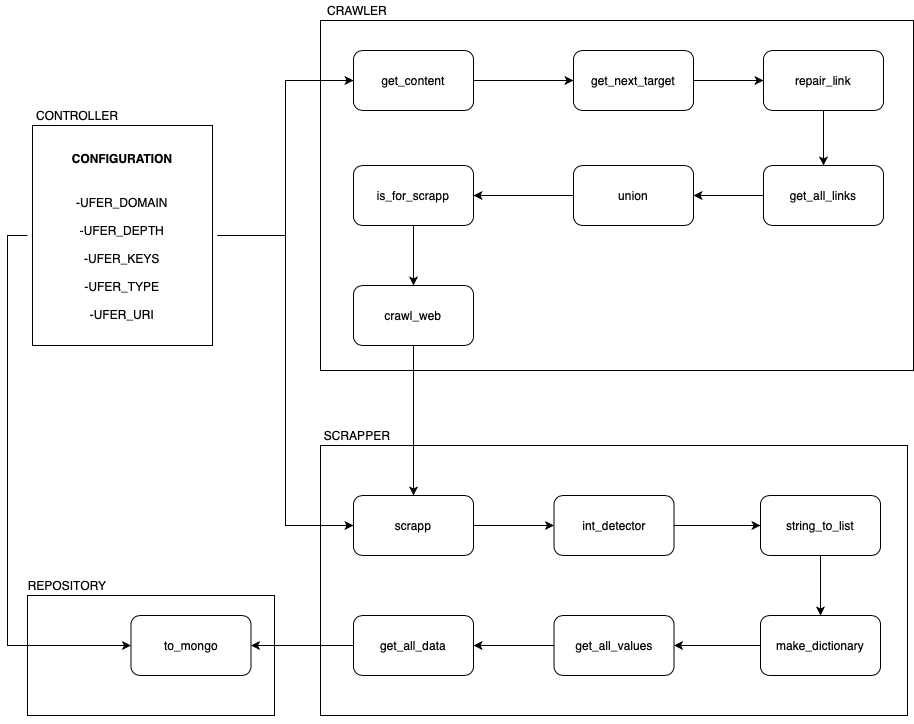

The diagram above was exported from draw.io. Its source (the exported page's mxGraphModel, read from the mxfile embedded in the PNG):
<mxGraphModel dx="2253" dy="772" grid="1" gridSize="10" guides="1" tooltips="1" connect="1" arrows="1" fold="1" page="1" pageScale="1" pageWidth="827" pageHeight="1169" math="0" shadow="0">
  <root>
    <mxCell id="Q4EhqoKravfpoJwdrpeo-0" />
    <mxCell id="Q4EhqoKravfpoJwdrpeo-1" parent="Q4EhqoKravfpoJwdrpeo-0" />
    <mxCell id="Q4EhqoKravfpoJwdrpeo-65" value="" style="rounded=0;whiteSpace=wrap;html=1;" parent="Q4EhqoKravfpoJwdrpeo-1" vertex="1">
      <mxGeometry x="-280" y="680" width="247" height="120" as="geometry" />
    </mxCell>
    <mxCell id="Q4EhqoKravfpoJwdrpeo-3" value="" style="rounded=0;whiteSpace=wrap;html=1;" parent="Q4EhqoKravfpoJwdrpeo-1" vertex="1">
      <mxGeometry x="13" y="530" width="587" height="270" as="geometry" />
    </mxCell>
    <mxCell id="Q4EhqoKravfpoJwdrpeo-4" value="SCRAPPER" style="text;html=1;strokeColor=none;fillColor=none;align=center;verticalAlign=middle;whiteSpace=wrap;rounded=0;" parent="Q4EhqoKravfpoJwdrpeo-1" vertex="1">
      <mxGeometry x="30" y="510" width="40" height="20" as="geometry" />
    </mxCell>
    <mxCell id="Q4EhqoKravfpoJwdrpeo-80" style="edgeStyle=orthogonalEdgeStyle;rounded=0;orthogonalLoop=1;jettySize=auto;html=1;exitX=0;exitY=0.5;exitDx=0;exitDy=0;entryX=1;entryY=0.5;entryDx=0;entryDy=0;" parent="Q4EhqoKravfpoJwdrpeo-1" source="78MNU74EogW_LmHCJGmw-0" target="Q4EhqoKravfpoJwdrpeo-75" edge="1">
      <mxGeometry relative="1" as="geometry" />
    </mxCell>
    <mxCell id="Q4EhqoKravfpoJwdrpeo-5" value="get_all_values" style="rounded=1;whiteSpace=wrap;html=1;" parent="Q4EhqoKravfpoJwdrpeo-1" vertex="1">
      <mxGeometry x="246.5" y="700" width="120" height="60" as="geometry" />
    </mxCell>
    <mxCell id="Q4EhqoKravfpoJwdrpeo-57" style="edgeStyle=orthogonalEdgeStyle;rounded=0;orthogonalLoop=1;jettySize=auto;html=1;exitX=1;exitY=0.5;exitDx=0;exitDy=0;entryX=0;entryY=0.5;entryDx=0;entryDy=0;" parent="Q4EhqoKravfpoJwdrpeo-1" source="Q4EhqoKravfpoJwdrpeo-6" target="Q4EhqoKravfpoJwdrpeo-8" edge="1">
      <mxGeometry relative="1" as="geometry" />
    </mxCell>
    <mxCell id="Q4EhqoKravfpoJwdrpeo-6" value="int_detector" style="rounded=1;whiteSpace=wrap;html=1;" parent="Q4EhqoKravfpoJwdrpeo-1" vertex="1">
      <mxGeometry x="246.5" y="580" width="120" height="60" as="geometry" />
    </mxCell>
    <mxCell id="Q4EhqoKravfpoJwdrpeo-59" style="edgeStyle=orthogonalEdgeStyle;rounded=0;orthogonalLoop=1;jettySize=auto;html=1;exitX=0;exitY=0.5;exitDx=0;exitDy=0;entryX=1;entryY=0.5;entryDx=0;entryDy=0;" parent="Q4EhqoKravfpoJwdrpeo-1" source="Q4EhqoKravfpoJwdrpeo-7" target="Q4EhqoKravfpoJwdrpeo-5" edge="1">
      <mxGeometry relative="1" as="geometry" />
    </mxCell>
    <mxCell id="Q4EhqoKravfpoJwdrpeo-7" value="make_dictionary" style="rounded=1;whiteSpace=wrap;html=1;" parent="Q4EhqoKravfpoJwdrpeo-1" vertex="1">
      <mxGeometry x="453" y="700" width="120" height="60" as="geometry" />
    </mxCell>
    <mxCell id="Q4EhqoKravfpoJwdrpeo-58" style="edgeStyle=orthogonalEdgeStyle;rounded=0;orthogonalLoop=1;jettySize=auto;html=1;exitX=0.5;exitY=1;exitDx=0;exitDy=0;entryX=0.5;entryY=0;entryDx=0;entryDy=0;" parent="Q4EhqoKravfpoJwdrpeo-1" source="Q4EhqoKravfpoJwdrpeo-8" target="Q4EhqoKravfpoJwdrpeo-7" edge="1">
      <mxGeometry relative="1" as="geometry" />
    </mxCell>
    <mxCell id="Q4EhqoKravfpoJwdrpeo-8" value="string_to_list" style="rounded=1;whiteSpace=wrap;html=1;" parent="Q4EhqoKravfpoJwdrpeo-1" vertex="1">
      <mxGeometry x="453" y="580" width="120" height="60" as="geometry" />
    </mxCell>
    <mxCell id="Q4EhqoKravfpoJwdrpeo-56" style="edgeStyle=orthogonalEdgeStyle;rounded=0;orthogonalLoop=1;jettySize=auto;html=1;exitX=1;exitY=0.5;exitDx=0;exitDy=0;entryX=0;entryY=0.5;entryDx=0;entryDy=0;" parent="Q4EhqoKravfpoJwdrpeo-1" source="Q4EhqoKravfpoJwdrpeo-9" target="Q4EhqoKravfpoJwdrpeo-6" edge="1">
      <mxGeometry relative="1" as="geometry" />
    </mxCell>
    <mxCell id="Q4EhqoKravfpoJwdrpeo-9" value="scrapp" style="rounded=1;whiteSpace=wrap;html=1;" parent="Q4EhqoKravfpoJwdrpeo-1" vertex="1">
      <mxGeometry x="46" y="580" width="120" height="60" as="geometry" />
    </mxCell>
    <mxCell id="Q4EhqoKravfpoJwdrpeo-11" value="" style="rounded=0;whiteSpace=wrap;html=1;" parent="Q4EhqoKravfpoJwdrpeo-1" vertex="1">
      <mxGeometry x="13" y="105" width="593" height="350" as="geometry" />
    </mxCell>
    <mxCell id="Q4EhqoKravfpoJwdrpeo-12" value="CRAWLER" style="text;html=1;strokeColor=none;fillColor=none;align=center;verticalAlign=middle;whiteSpace=wrap;rounded=0;" parent="Q4EhqoKravfpoJwdrpeo-1" vertex="1">
      <mxGeometry x="30" y="85" width="40" height="20" as="geometry" />
    </mxCell>
    <mxCell id="Q4EhqoKravfpoJwdrpeo-23" style="edgeStyle=orthogonalEdgeStyle;rounded=0;orthogonalLoop=1;jettySize=auto;html=1;exitX=1;exitY=0.5;exitDx=0;exitDy=0;entryX=0;entryY=0.5;entryDx=0;entryDy=0;" parent="Q4EhqoKravfpoJwdrpeo-1" source="Q4EhqoKravfpoJwdrpeo-13" target="Q4EhqoKravfpoJwdrpeo-18" edge="1">
      <mxGeometry relative="1" as="geometry" />
    </mxCell>
    <mxCell id="Q4EhqoKravfpoJwdrpeo-13" value="get_content" style="rounded=1;whiteSpace=wrap;html=1;" parent="Q4EhqoKravfpoJwdrpeo-1" vertex="1">
      <mxGeometry x="46" y="135" width="120" height="60" as="geometry" />
    </mxCell>
    <mxCell id="Q4EhqoKravfpoJwdrpeo-29" style="edgeStyle=orthogonalEdgeStyle;rounded=0;orthogonalLoop=1;jettySize=auto;html=1;exitX=0.5;exitY=1;exitDx=0;exitDy=0;entryX=0.5;entryY=0;entryDx=0;entryDy=0;" parent="Q4EhqoKravfpoJwdrpeo-1" source="Q4EhqoKravfpoJwdrpeo-17" target="Q4EhqoKravfpoJwdrpeo-20" edge="1">
      <mxGeometry relative="1" as="geometry" />
    </mxCell>
    <mxCell id="Q4EhqoKravfpoJwdrpeo-17" value="repair_link" style="rounded=1;whiteSpace=wrap;html=1;" parent="Q4EhqoKravfpoJwdrpeo-1" vertex="1">
      <mxGeometry x="456" y="135" width="120" height="60" as="geometry" />
    </mxCell>
    <mxCell id="Q4EhqoKravfpoJwdrpeo-28" style="edgeStyle=orthogonalEdgeStyle;rounded=0;orthogonalLoop=1;jettySize=auto;html=1;exitX=1;exitY=0.5;exitDx=0;exitDy=0;entryX=0;entryY=0.5;entryDx=0;entryDy=0;" parent="Q4EhqoKravfpoJwdrpeo-1" source="Q4EhqoKravfpoJwdrpeo-18" target="Q4EhqoKravfpoJwdrpeo-17" edge="1">
      <mxGeometry relative="1" as="geometry" />
    </mxCell>
    <mxCell id="Q4EhqoKravfpoJwdrpeo-18" value="get_next_target" style="rounded=1;whiteSpace=wrap;html=1;" parent="Q4EhqoKravfpoJwdrpeo-1" vertex="1">
      <mxGeometry x="266" y="135" width="120" height="60" as="geometry" />
    </mxCell>
    <mxCell id="Q4EhqoKravfpoJwdrpeo-31" style="edgeStyle=orthogonalEdgeStyle;rounded=0;orthogonalLoop=1;jettySize=auto;html=1;exitX=0;exitY=0.5;exitDx=0;exitDy=0;entryX=1;entryY=0.5;entryDx=0;entryDy=0;" parent="Q4EhqoKravfpoJwdrpeo-1" source="Q4EhqoKravfpoJwdrpeo-19" target="Q4EhqoKravfpoJwdrpeo-21" edge="1">
      <mxGeometry relative="1" as="geometry" />
    </mxCell>
    <mxCell id="Q4EhqoKravfpoJwdrpeo-19" value="union&lt;br&gt;" style="rounded=1;whiteSpace=wrap;html=1;" parent="Q4EhqoKravfpoJwdrpeo-1" vertex="1">
      <mxGeometry x="266" y="250" width="120" height="60" as="geometry" />
    </mxCell>
    <mxCell id="Q4EhqoKravfpoJwdrpeo-30" style="edgeStyle=orthogonalEdgeStyle;rounded=0;orthogonalLoop=1;jettySize=auto;html=1;exitX=0;exitY=0.5;exitDx=0;exitDy=0;entryX=1;entryY=0.5;entryDx=0;entryDy=0;" parent="Q4EhqoKravfpoJwdrpeo-1" source="Q4EhqoKravfpoJwdrpeo-20" target="Q4EhqoKravfpoJwdrpeo-19" edge="1">
      <mxGeometry relative="1" as="geometry" />
    </mxCell>
    <mxCell id="Q4EhqoKravfpoJwdrpeo-20" value="get_all_links&lt;br&gt;" style="rounded=1;whiteSpace=wrap;html=1;" parent="Q4EhqoKravfpoJwdrpeo-1" vertex="1">
      <mxGeometry x="456" y="250" width="120" height="60" as="geometry" />
    </mxCell>
    <mxCell id="Q4EhqoKravfpoJwdrpeo-32" style="edgeStyle=orthogonalEdgeStyle;rounded=0;orthogonalLoop=1;jettySize=auto;html=1;exitX=0.5;exitY=1;exitDx=0;exitDy=0;entryX=0.5;entryY=0;entryDx=0;entryDy=0;" parent="Q4EhqoKravfpoJwdrpeo-1" source="Q4EhqoKravfpoJwdrpeo-21" target="Q4EhqoKravfpoJwdrpeo-22" edge="1">
      <mxGeometry relative="1" as="geometry" />
    </mxCell>
    <mxCell id="Q4EhqoKravfpoJwdrpeo-21" value="is_for_scrapp" style="rounded=1;whiteSpace=wrap;html=1;" parent="Q4EhqoKravfpoJwdrpeo-1" vertex="1">
      <mxGeometry x="46" y="250" width="120" height="60" as="geometry" />
    </mxCell>
    <mxCell id="Q4EhqoKravfpoJwdrpeo-55" style="edgeStyle=orthogonalEdgeStyle;rounded=0;orthogonalLoop=1;jettySize=auto;html=1;exitX=0.5;exitY=1;exitDx=0;exitDy=0;" parent="Q4EhqoKravfpoJwdrpeo-1" source="Q4EhqoKravfpoJwdrpeo-22" target="Q4EhqoKravfpoJwdrpeo-9" edge="1">
      <mxGeometry relative="1" as="geometry" />
    </mxCell>
    <mxCell id="Q4EhqoKravfpoJwdrpeo-22" value="crawl_web" style="rounded=1;whiteSpace=wrap;html=1;" parent="Q4EhqoKravfpoJwdrpeo-1" vertex="1">
      <mxGeometry x="46" y="370" width="120" height="60" as="geometry" />
    </mxCell>
    <mxCell id="Q4EhqoKravfpoJwdrpeo-34" value="" style="rounded=0;whiteSpace=wrap;html=1;shadow=0;" parent="Q4EhqoKravfpoJwdrpeo-1" vertex="1">
      <mxGeometry x="-275" y="210" width="180" height="220" as="geometry" />
    </mxCell>
    <mxCell id="Q4EhqoKravfpoJwdrpeo-51" style="edgeStyle=orthogonalEdgeStyle;rounded=0;orthogonalLoop=1;jettySize=auto;html=1;exitX=0.5;exitY=1;exitDx=0;exitDy=0;" parent="Q4EhqoKravfpoJwdrpeo-1" source="Q4EhqoKravfpoJwdrpeo-3" target="Q4EhqoKravfpoJwdrpeo-3" edge="1">
      <mxGeometry relative="1" as="geometry" />
    </mxCell>
    <mxCell id="Q4EhqoKravfpoJwdrpeo-60" style="edgeStyle=orthogonalEdgeStyle;rounded=0;orthogonalLoop=1;jettySize=auto;html=1;exitX=1;exitY=0.5;exitDx=0;exitDy=0;entryX=0;entryY=0.5;entryDx=0;entryDy=0;" parent="Q4EhqoKravfpoJwdrpeo-1" source="Q4EhqoKravfpoJwdrpeo-54" target="Q4EhqoKravfpoJwdrpeo-13" edge="1">
      <mxGeometry relative="1" as="geometry" />
    </mxCell>
    <mxCell id="Q4EhqoKravfpoJwdrpeo-84" style="edgeStyle=orthogonalEdgeStyle;rounded=0;orthogonalLoop=1;jettySize=auto;html=1;exitX=0;exitY=0.5;exitDx=0;exitDy=0;entryX=0;entryY=0.5;entryDx=0;entryDy=0;" parent="Q4EhqoKravfpoJwdrpeo-1" source="Q4EhqoKravfpoJwdrpeo-54" target="Q4EhqoKravfpoJwdrpeo-75" edge="1">
      <mxGeometry relative="1" as="geometry" />
    </mxCell>
    <mxCell id="Q4EhqoKravfpoJwdrpeo-85" style="edgeStyle=orthogonalEdgeStyle;rounded=0;orthogonalLoop=1;jettySize=auto;html=1;entryX=0;entryY=0.5;entryDx=0;entryDy=0;" parent="Q4EhqoKravfpoJwdrpeo-1" source="Q4EhqoKravfpoJwdrpeo-54" target="Q4EhqoKravfpoJwdrpeo-9" edge="1">
      <mxGeometry relative="1" as="geometry" />
    </mxCell>
    <mxCell id="Q4EhqoKravfpoJwdrpeo-54" value="&lt;h1&gt;&lt;font style=&quot;font-size: 12px&quot;&gt;CONFIGURATION&lt;/font&gt;&lt;/h1&gt;&lt;h1&gt;&lt;div&gt;&lt;span style=&quot;font-size: 12px ; font-weight: normal&quot;&gt;-UFER_DOMAIN&lt;/span&gt;&lt;/div&gt;&lt;div&gt;&lt;span style=&quot;font-size: 12px ; font-weight: normal&quot;&gt;-UFER_DEPTH&lt;/span&gt;&lt;/div&gt;&lt;div&gt;&lt;span style=&quot;font-size: 12px ; font-weight: normal&quot;&gt;-UFER_KEYS&lt;/span&gt;&lt;/div&gt;&lt;div&gt;&lt;span style=&quot;font-size: 12px ; font-weight: normal&quot;&gt;-UFER_TYPE&lt;/span&gt;&lt;/div&gt;&lt;div&gt;&lt;span style=&quot;font-size: 12px ; font-weight: normal&quot;&gt;-UFER_URI&lt;/span&gt;&lt;/div&gt;&lt;/h1&gt;" style="text;html=1;strokeColor=none;fillColor=none;spacing=5;spacingTop=-20;whiteSpace=wrap;overflow=hidden;rounded=0;shadow=0;align=center;" parent="Q4EhqoKravfpoJwdrpeo-1" vertex="1">
      <mxGeometry x="-280" y="220" width="190" height="200" as="geometry" />
    </mxCell>
    <mxCell id="Q4EhqoKravfpoJwdrpeo-62" value="CONTROLLER" style="text;html=1;strokeColor=none;fillColor=none;align=center;verticalAlign=middle;whiteSpace=wrap;rounded=0;" parent="Q4EhqoKravfpoJwdrpeo-1" vertex="1">
      <mxGeometry x="-250" y="190" width="40" height="20" as="geometry" />
    </mxCell>
    <mxCell id="Q4EhqoKravfpoJwdrpeo-66" value="REPOSITORY" style="text;html=1;strokeColor=none;fillColor=none;align=center;verticalAlign=middle;whiteSpace=wrap;rounded=0;" parent="Q4EhqoKravfpoJwdrpeo-1" vertex="1">
      <mxGeometry x="-260" y="660" width="40" height="20" as="geometry" />
    </mxCell>
    <mxCell id="Q4EhqoKravfpoJwdrpeo-75" value="to_mongo" style="rounded=1;whiteSpace=wrap;html=1;" parent="Q4EhqoKravfpoJwdrpeo-1" vertex="1">
      <mxGeometry x="-176.5" y="700" width="120" height="60" as="geometry" />
    </mxCell>
    <mxCell id="Q4EhqoKravfpoJwdrpeo-76" style="edgeStyle=orthogonalEdgeStyle;rounded=0;orthogonalLoop=1;jettySize=auto;html=1;exitX=0.5;exitY=1;exitDx=0;exitDy=0;" parent="Q4EhqoKravfpoJwdrpeo-1" source="Q4EhqoKravfpoJwdrpeo-65" target="Q4EhqoKravfpoJwdrpeo-65" edge="1">
      <mxGeometry relative="1" as="geometry" />
    </mxCell>
    <mxCell id="78MNU74EogW_LmHCJGmw-0" value="get_all_data" style="rounded=1;whiteSpace=wrap;html=1;" vertex="1" parent="Q4EhqoKravfpoJwdrpeo-1">
      <mxGeometry x="46" y="700" width="120" height="60" as="geometry" />
    </mxCell>
    <mxCell id="78MNU74EogW_LmHCJGmw-1" style="edgeStyle=orthogonalEdgeStyle;rounded=0;orthogonalLoop=1;jettySize=auto;html=1;exitX=0;exitY=0.5;exitDx=0;exitDy=0;entryX=1;entryY=0.5;entryDx=0;entryDy=0;" edge="1" parent="Q4EhqoKravfpoJwdrpeo-1" source="Q4EhqoKravfpoJwdrpeo-5" target="78MNU74EogW_LmHCJGmw-0">
      <mxGeometry relative="1" as="geometry">
        <mxPoint x="246.5" y="730" as="sourcePoint" />
        <mxPoint x="-56.5" y="730" as="targetPoint" />
      </mxGeometry>
    </mxCell>
  </root>
</mxGraphModel>